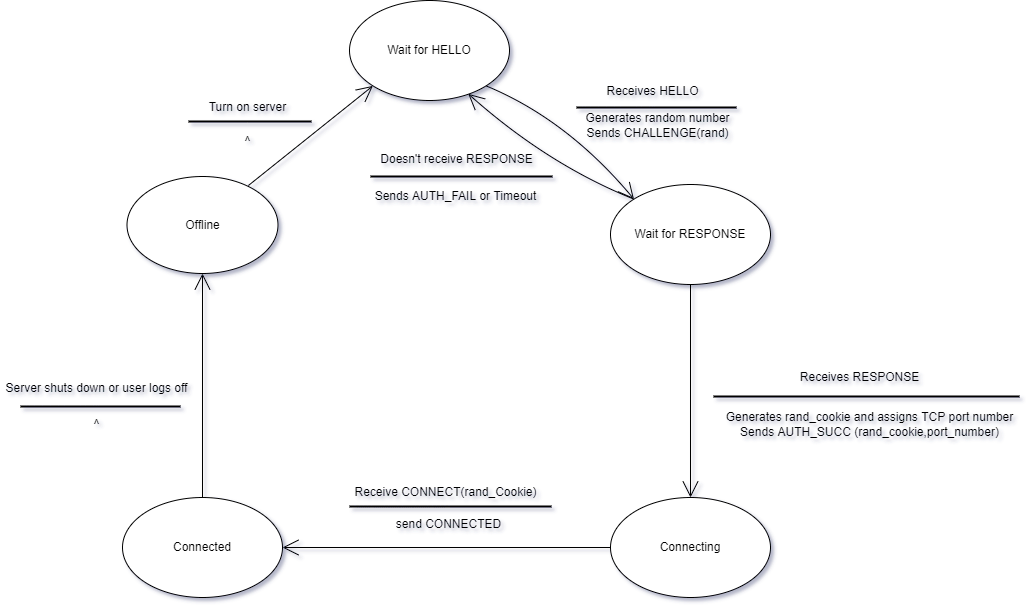

The diagram above was exported from draw.io. Its source (the exported page's mxGraphModel, read from the mxfile embedded in the PNG):
<mxGraphModel dx="1582" dy="850" grid="0" gridSize="10" guides="1" tooltips="1" connect="1" arrows="1" fold="1" page="0" pageScale="1" pageWidth="850" pageHeight="1100" math="0" shadow="0">
  <root>
    <mxCell id="0" />
    <mxCell id="1" parent="0" />
    <mxCell id="4mkmsV92WmCtKqCIfvCI-1" value="Offline" style="ellipse;whiteSpace=wrap;html=1;hachureGap=4;" parent="1" vertex="1">
      <mxGeometry x="-564.5" y="127" width="151" height="97" as="geometry" />
    </mxCell>
    <mxCell id="4mkmsV92WmCtKqCIfvCI-32" style="edgeStyle=none;curved=1;rounded=0;orthogonalLoop=1;jettySize=auto;html=1;exitX=0.5;exitY=1;exitDx=0;exitDy=0;entryX=0.5;entryY=0;entryDx=0;entryDy=0;endArrow=open;startSize=14;endSize=14;sourcePerimeterSpacing=8;targetPerimeterSpacing=8;" parent="1" source="4mkmsV92WmCtKqCIfvCI-2" target="4mkmsV92WmCtKqCIfvCI-19" edge="1">
      <mxGeometry relative="1" as="geometry" />
    </mxCell>
    <mxCell id="4mkmsV92WmCtKqCIfvCI-46" style="edgeStyle=none;curved=1;rounded=0;orthogonalLoop=1;jettySize=auto;html=1;exitX=0;exitY=0;exitDx=0;exitDy=0;entryX=0.742;entryY=0.933;entryDx=0;entryDy=0;entryPerimeter=0;endArrow=open;startSize=14;endSize=14;sourcePerimeterSpacing=8;targetPerimeterSpacing=8;" parent="1" source="4mkmsV92WmCtKqCIfvCI-2" target="4mkmsV92WmCtKqCIfvCI-3" edge="1">
      <mxGeometry relative="1" as="geometry">
        <Array as="points">
          <mxPoint x="-144" y="115" />
        </Array>
      </mxGeometry>
    </mxCell>
    <mxCell id="4mkmsV92WmCtKqCIfvCI-2" value="Wait for RESPONSE" style="ellipse;whiteSpace=wrap;html=1;hachureGap=4;" parent="1" vertex="1">
      <mxGeometry x="-81" y="135" width="160" height="100" as="geometry" />
    </mxCell>
    <mxCell id="4mkmsV92WmCtKqCIfvCI-31" style="edgeStyle=none;curved=1;rounded=0;orthogonalLoop=1;jettySize=auto;html=1;exitX=1;exitY=1;exitDx=0;exitDy=0;entryX=0;entryY=0;entryDx=0;entryDy=0;endArrow=open;startSize=14;endSize=14;sourcePerimeterSpacing=8;targetPerimeterSpacing=8;" parent="1" source="4mkmsV92WmCtKqCIfvCI-3" target="4mkmsV92WmCtKqCIfvCI-2" edge="1">
      <mxGeometry relative="1" as="geometry">
        <Array as="points">
          <mxPoint x="-124" y="70" />
        </Array>
      </mxGeometry>
    </mxCell>
    <mxCell id="4mkmsV92WmCtKqCIfvCI-3" value="Wait for HELLO" style="ellipse;whiteSpace=wrap;html=1;hachureGap=4;" parent="1" vertex="1">
      <mxGeometry x="-342" y="-49" width="160" height="100" as="geometry" />
    </mxCell>
    <mxCell id="4mkmsV92WmCtKqCIfvCI-6" value="" style="edgeStyle=none;orthogonalLoop=1;jettySize=auto;html=1;rounded=0;endArrow=open;startSize=14;endSize=14;sourcePerimeterSpacing=8;targetPerimeterSpacing=8;curved=1;exitX=0.804;exitY=0.093;exitDx=0;exitDy=0;exitPerimeter=0;entryX=0;entryY=1;entryDx=0;entryDy=0;" parent="1" source="4mkmsV92WmCtKqCIfvCI-1" target="4mkmsV92WmCtKqCIfvCI-3" edge="1">
      <mxGeometry width="120" relative="1" as="geometry">
        <mxPoint x="-235" y="65" as="sourcePoint" />
        <mxPoint x="-115" y="65" as="targetPoint" />
        <Array as="points" />
      </mxGeometry>
    </mxCell>
    <mxCell id="4mkmsV92WmCtKqCIfvCI-16" value="Receives HELLO" style="text;html=1;align=center;verticalAlign=middle;resizable=0;points=[];autosize=1;strokeColor=none;fillColor=none;hachureGap=4;" parent="1" vertex="1">
      <mxGeometry x="-90" y="33" width="102" height="18" as="geometry" />
    </mxCell>
    <mxCell id="4mkmsV92WmCtKqCIfvCI-17" value="Generates random number&lt;br&gt;Sends CHALLENGE(rand)" style="text;html=1;align=center;verticalAlign=middle;resizable=0;points=[];autosize=1;strokeColor=none;fillColor=none;hachureGap=4;" parent="1" vertex="1">
      <mxGeometry x="-111.5" y="60" width="154" height="32" as="geometry" />
    </mxCell>
    <mxCell id="4mkmsV92WmCtKqCIfvCI-38" style="edgeStyle=none;curved=1;rounded=0;orthogonalLoop=1;jettySize=auto;html=1;exitX=0;exitY=0.5;exitDx=0;exitDy=0;entryX=1;entryY=0.5;entryDx=0;entryDy=0;endArrow=open;startSize=14;endSize=14;sourcePerimeterSpacing=8;targetPerimeterSpacing=8;" parent="1" source="4mkmsV92WmCtKqCIfvCI-19" target="4mkmsV92WmCtKqCIfvCI-22" edge="1">
      <mxGeometry relative="1" as="geometry" />
    </mxCell>
    <mxCell id="4mkmsV92WmCtKqCIfvCI-19" value="Connecting" style="ellipse;whiteSpace=wrap;html=1;hachureGap=4;" parent="1" vertex="1">
      <mxGeometry x="-81" y="448" width="160" height="100" as="geometry" />
    </mxCell>
    <mxCell id="4mkmsV92WmCtKqCIfvCI-21" value="Generates rand_cookie and assigns TCP port number&lt;br&gt;Sends AUTH_SUCC (rand_cookie,port_number)" style="text;html=1;align=center;verticalAlign=middle;resizable=0;points=[];autosize=1;strokeColor=none;fillColor=none;hachureGap=4;" parent="1" vertex="1">
      <mxGeometry x="29" y="359" width="297" height="32" as="geometry" />
    </mxCell>
    <mxCell id="4mkmsV92WmCtKqCIfvCI-39" style="edgeStyle=none;curved=1;rounded=0;orthogonalLoop=1;jettySize=auto;html=1;exitX=0.5;exitY=0;exitDx=0;exitDy=0;entryX=0.5;entryY=1;entryDx=0;entryDy=0;endArrow=open;startSize=14;endSize=14;sourcePerimeterSpacing=8;targetPerimeterSpacing=8;" parent="1" source="4mkmsV92WmCtKqCIfvCI-22" target="4mkmsV92WmCtKqCIfvCI-1" edge="1">
      <mxGeometry relative="1" as="geometry" />
    </mxCell>
    <mxCell id="4mkmsV92WmCtKqCIfvCI-22" value="Connected" style="ellipse;whiteSpace=wrap;html=1;hachureGap=4;" parent="1" vertex="1">
      <mxGeometry x="-569" y="448" width="160" height="100" as="geometry" />
    </mxCell>
    <mxCell id="4mkmsV92WmCtKqCIfvCI-23" value="Receive CONNECT(rand_Cookie)" style="text;html=1;align=center;verticalAlign=middle;resizable=0;points=[];autosize=1;strokeColor=none;fillColor=none;hachureGap=4;" parent="1" vertex="1">
      <mxGeometry x="-342" y="434" width="192" height="18" as="geometry" />
    </mxCell>
    <mxCell id="4mkmsV92WmCtKqCIfvCI-25" value="Turn on server&lt;br&gt;" style="text;html=1;align=center;verticalAlign=middle;resizable=0;points=[];autosize=1;strokeColor=none;fillColor=none;hachureGap=4;" parent="1" vertex="1">
      <mxGeometry x="-488" y="49" width="88" height="18" as="geometry" />
    </mxCell>
    <mxCell id="4mkmsV92WmCtKqCIfvCI-26" value="^" style="text;html=1;align=center;verticalAlign=middle;resizable=0;points=[];autosize=1;strokeColor=none;fillColor=none;hachureGap=4;" parent="1" vertex="1">
      <mxGeometry x="-452" y="83" width="16" height="18" as="geometry" />
    </mxCell>
    <mxCell id="4mkmsV92WmCtKqCIfvCI-29" value="send CONNECTED" style="text;html=1;align=center;verticalAlign=middle;resizable=0;points=[];autosize=1;strokeColor=none;fillColor=none;hachureGap=4;" parent="1" vertex="1">
      <mxGeometry x="-301" y="466" width="115" height="18" as="geometry" />
    </mxCell>
    <mxCell id="4mkmsV92WmCtKqCIfvCI-30" value="Receives RESPONSE" style="text;html=1;align=center;verticalAlign=middle;resizable=0;points=[];autosize=1;strokeColor=none;fillColor=none;hachureGap=4;" parent="1" vertex="1">
      <mxGeometry x="103" y="319" width="129" height="18" as="geometry" />
    </mxCell>
    <mxCell id="4mkmsV92WmCtKqCIfvCI-35" value="Doesn't receive RESPONSE" style="text;html=1;align=center;verticalAlign=middle;resizable=0;points=[];autosize=1;strokeColor=none;fillColor=none;hachureGap=4;rotation=0;" parent="1" vertex="1">
      <mxGeometry x="-316" y="101" width="162" height="18" as="geometry" />
    </mxCell>
    <mxCell id="4mkmsV92WmCtKqCIfvCI-40" value="Server shuts down or user logs off" style="text;html=1;align=center;verticalAlign=middle;resizable=0;points=[];autosize=1;strokeColor=none;fillColor=none;hachureGap=4;" parent="1" vertex="1">
      <mxGeometry x="-691" y="330" width="192" height="18" as="geometry" />
    </mxCell>
    <mxCell id="4mkmsV92WmCtKqCIfvCI-45" value="Sends AUTH_FAIL or Timeout" style="text;html=1;align=center;verticalAlign=middle;resizable=0;points=[];autosize=1;strokeColor=none;fillColor=none;hachureGap=4;" parent="1" vertex="1">
      <mxGeometry x="-321" y="138" width="170" height="18" as="geometry" />
    </mxCell>
    <mxCell id="4mkmsV92WmCtKqCIfvCI-47" value="^" style="text;html=1;align=center;verticalAlign=middle;resizable=0;points=[];autosize=1;strokeColor=none;fillColor=none;hachureGap=4;" parent="1" vertex="1">
      <mxGeometry x="-603" y="366" width="16" height="18" as="geometry" />
    </mxCell>
    <mxCell id="4mkmsV92WmCtKqCIfvCI-55" value="" style="line;strokeWidth=2;html=1;hachureGap=4;" parent="1" vertex="1">
      <mxGeometry x="22" y="342" width="306" height="10" as="geometry" />
    </mxCell>
    <mxCell id="4mkmsV92WmCtKqCIfvCI-56" value="" style="line;strokeWidth=2;html=1;hachureGap=4;" parent="1" vertex="1">
      <mxGeometry x="-115" y="53" width="160" height="10" as="geometry" />
    </mxCell>
    <mxCell id="4mkmsV92WmCtKqCIfvCI-57" value="" style="line;strokeWidth=2;html=1;hachureGap=4;" parent="1" vertex="1">
      <mxGeometry x="-321" y="122" width="182" height="10" as="geometry" />
    </mxCell>
    <mxCell id="4mkmsV92WmCtKqCIfvCI-58" value="" style="line;strokeWidth=2;html=1;hachureGap=4;" parent="1" vertex="1">
      <mxGeometry x="-503" y="67" width="123" height="10" as="geometry" />
    </mxCell>
    <mxCell id="4mkmsV92WmCtKqCIfvCI-59" value="" style="line;strokeWidth=2;html=1;hachureGap=4;" parent="1" vertex="1">
      <mxGeometry x="-671" y="352" width="160" height="10" as="geometry" />
    </mxCell>
    <mxCell id="4mkmsV92WmCtKqCIfvCI-62" value="" style="line;strokeWidth=2;html=1;hachureGap=4;" parent="1" vertex="1">
      <mxGeometry x="-342" y="452" width="202" height="10" as="geometry" />
    </mxCell>
  </root>
</mxGraphModel>